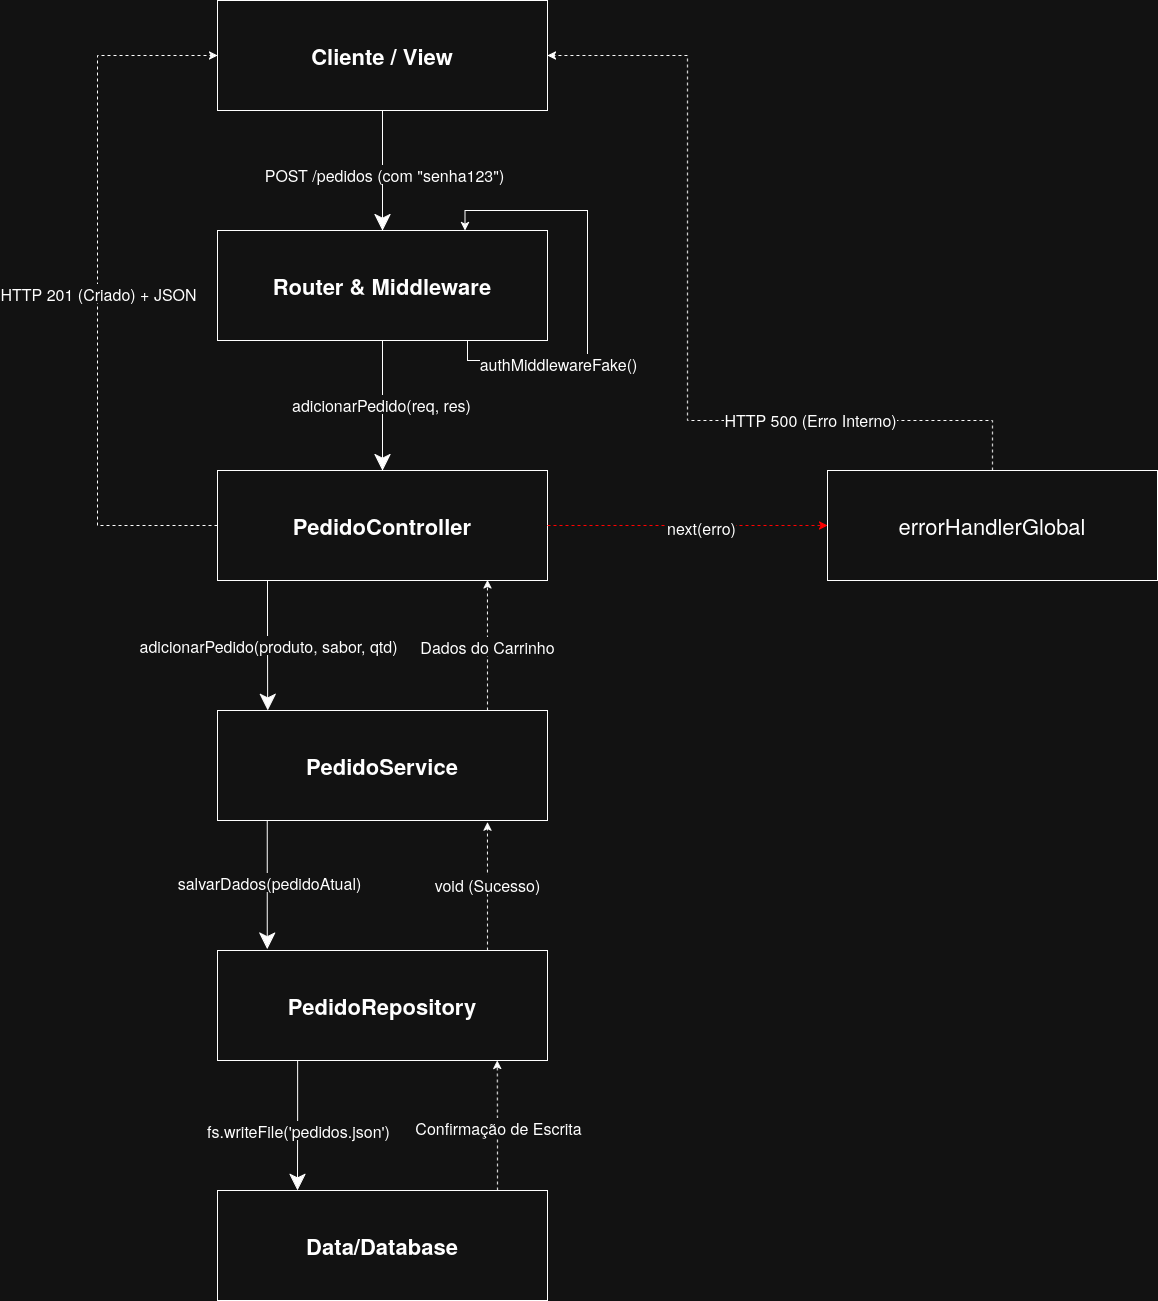

The diagram above was exported from draw.io. Its source (the exported page's mxGraphModel, read from the mxfile embedded in the PNG):
<mxGraphModel dx="1398" dy="866" grid="1" gridSize="10" guides="1" tooltips="1" connect="1" arrows="1" fold="1" page="1" pageScale="1" pageWidth="2336" pageHeight="1654" math="0" shadow="0">
  <root>
    <mxCell id="0" />
    <mxCell id="1" parent="0" />
    <mxCell id="SIDcHP8xm3d4ryH0NzC3-8" edge="1" parent="1" source="SIDcHP8xm3d4ryH0NzC3-6" style="edgeStyle=orthogonalEdgeStyle;rounded=0;orthogonalLoop=1;jettySize=auto;html=1;entryX=0.5;entryY=0;entryDx=0;entryDy=0;endSize=14;" target="SIDcHP8xm3d4ryH0NzC3-7">
      <mxGeometry relative="1" as="geometry" />
    </mxCell>
    <mxCell id="SIDcHP8xm3d4ryH0NzC3-18" connectable="0" parent="SIDcHP8xm3d4ryH0NzC3-8" style="edgeLabel;html=1;align=center;verticalAlign=middle;resizable=0;points=[];" value="&lt;font style=&quot;font-size: 16px;&quot;&gt;POST /pedidos (com &quot;senha123&quot;)&lt;/font&gt;" vertex="1">
      <mxGeometry relative="1" x="0.05" y="1" as="geometry">
        <mxPoint as="offset" />
      </mxGeometry>
    </mxCell>
    <mxCell id="SIDcHP8xm3d4ryH0NzC3-6" parent="1" style="rounded=0;whiteSpace=wrap;html=1;" value="&lt;b data-path-to-node=&quot;5,0,0&quot; data-index-in-node=&quot;0&quot;&gt;&lt;font style=&quot;font-size: 22px;&quot;&gt;Cliente / View&lt;/font&gt;&lt;/b&gt;" vertex="1">
      <mxGeometry height="110" width="330" x="790" y="90" as="geometry" />
    </mxCell>
    <mxCell id="SIDcHP8xm3d4ryH0NzC3-11" edge="1" parent="1" source="SIDcHP8xm3d4ryH0NzC3-7" style="edgeStyle=orthogonalEdgeStyle;rounded=0;orthogonalLoop=1;jettySize=auto;html=1;endSize=14;" target="SIDcHP8xm3d4ryH0NzC3-9">
      <mxGeometry relative="1" as="geometry">
        <Array as="points" />
        <mxPoint x="870" y="560" as="targetPoint" />
      </mxGeometry>
    </mxCell>
    <mxCell id="SIDcHP8xm3d4ryH0NzC3-22" connectable="0" parent="SIDcHP8xm3d4ryH0NzC3-11" style="edgeLabel;html=1;align=center;verticalAlign=middle;resizable=0;points=[];" value="&lt;font style=&quot;font-size: 16px;&quot;&gt;adicionarPedido(req, res)&lt;/font&gt;" vertex="1">
      <mxGeometry relative="1" x="-0.0308" y="-2" as="geometry">
        <mxPoint as="offset" />
      </mxGeometry>
    </mxCell>
    <mxCell id="SIDcHP8xm3d4ryH0NzC3-7" parent="1" style="rounded=0;whiteSpace=wrap;html=1;" value="&lt;font style=&quot;font-size: 22px;&quot;&gt;&lt;b data-path-to-node=&quot;5,1,0&quot; data-index-in-node=&quot;0&quot;&gt;Router &amp;amp; Middleware&lt;/b&gt;&lt;/font&gt;" vertex="1">
      <mxGeometry height="110" width="330" x="790" y="320" as="geometry" />
    </mxCell>
    <mxCell id="SIDcHP8xm3d4ryH0NzC3-12" edge="1" parent="1" source="SIDcHP8xm3d4ryH0NzC3-9" style="edgeStyle=orthogonalEdgeStyle;rounded=0;orthogonalLoop=1;jettySize=auto;html=1;endSize=14;entryX=0.152;entryY=0;entryDx=0;entryDy=0;entryPerimeter=0;" target="SIDcHP8xm3d4ryH0NzC3-10">
      <mxGeometry relative="1" as="geometry">
        <Array as="points">
          <mxPoint x="840" y="700" />
          <mxPoint x="840" y="700" />
        </Array>
        <mxPoint x="840" y="790" as="targetPoint" />
      </mxGeometry>
    </mxCell>
    <mxCell id="SIDcHP8xm3d4ryH0NzC3-23" connectable="0" parent="SIDcHP8xm3d4ryH0NzC3-12" style="edgeLabel;html=1;align=center;verticalAlign=middle;resizable=0;points=[];" value="&lt;font style=&quot;font-size: 16px;&quot;&gt;adicionarPedido(produto, sabor, qtd)&lt;/font&gt;" vertex="1">
      <mxGeometry relative="1" x="-0.0051" as="geometry">
        <mxPoint as="offset" />
      </mxGeometry>
    </mxCell>
    <mxCell id="SIDcHP8xm3d4ryH0NzC3-32" edge="1" parent="1" source="SIDcHP8xm3d4ryH0NzC3-9" style="edgeStyle=orthogonalEdgeStyle;rounded=0;orthogonalLoop=1;jettySize=auto;html=1;entryX=0;entryY=0.5;entryDx=0;entryDy=0;dashed=1;" target="SIDcHP8xm3d4ryH0NzC3-6">
      <mxGeometry relative="1" as="geometry">
        <Array as="points">
          <mxPoint x="670" y="615" />
          <mxPoint x="670" y="145" />
        </Array>
        <mxPoint x="649.9999999999998" y="209.9999999999999" as="targetPoint" />
      </mxGeometry>
    </mxCell>
    <mxCell id="SIDcHP8xm3d4ryH0NzC3-33" connectable="0" parent="SIDcHP8xm3d4ryH0NzC3-32" style="edgeLabel;html=1;align=center;verticalAlign=middle;resizable=0;points=[];" value="&lt;font style=&quot;font-size: 16px;&quot;&gt;HTTP 201 (Criado) + JSON&lt;/font&gt;" vertex="1">
      <mxGeometry relative="1" x="-0.0065" as="geometry">
        <mxPoint as="offset" />
      </mxGeometry>
    </mxCell>
    <mxCell id="SIDcHP8xm3d4ryH0NzC3-9" parent="1" style="rounded=0;whiteSpace=wrap;html=1;" value="&lt;b data-path-to-node=&quot;5,2,0&quot; data-index-in-node=&quot;0&quot;&gt;&lt;font style=&quot;font-size: 22px;&quot;&gt;PedidoController&lt;/font&gt;&lt;/b&gt;" vertex="1">
      <mxGeometry height="110" width="330" x="790" y="560" as="geometry" />
    </mxCell>
    <mxCell id="SIDcHP8xm3d4ryH0NzC3-14" edge="1" parent="1" source="SIDcHP8xm3d4ryH0NzC3-10" style="edgeStyle=orthogonalEdgeStyle;rounded=0;orthogonalLoop=1;jettySize=auto;html=1;endSize=14;entryX=0.151;entryY=-0.013;entryDx=0;entryDy=0;entryPerimeter=0;" target="SIDcHP8xm3d4ryH0NzC3-13">
      <mxGeometry relative="1" as="geometry">
        <Array as="points">
          <mxPoint x="840" y="970" />
        </Array>
        <mxPoint x="955" y="1030" as="targetPoint" />
      </mxGeometry>
    </mxCell>
    <mxCell id="SIDcHP8xm3d4ryH0NzC3-24" connectable="0" parent="SIDcHP8xm3d4ryH0NzC3-14" style="edgeLabel;html=1;align=center;verticalAlign=middle;resizable=0;points=[];" value="&lt;font style=&quot;font-size: 16px;&quot;&gt;salvarDados(pedidoAtual)&lt;/font&gt;" vertex="1">
      <mxGeometry relative="1" x="-0.0308" y="2" as="geometry">
        <mxPoint as="offset" />
      </mxGeometry>
    </mxCell>
    <mxCell id="SIDcHP8xm3d4ryH0NzC3-30" edge="1" parent="1" source="SIDcHP8xm3d4ryH0NzC3-10" style="edgeStyle=orthogonalEdgeStyle;rounded=0;orthogonalLoop=1;jettySize=auto;html=1;entryX=0.818;entryY=0.995;entryDx=0;entryDy=0;entryPerimeter=0;dashed=1;" target="SIDcHP8xm3d4ryH0NzC3-9">
      <mxGeometry relative="1" as="geometry">
        <Array as="points">
          <mxPoint x="1060" y="760" />
          <mxPoint x="1060" y="760" />
        </Array>
      </mxGeometry>
    </mxCell>
    <mxCell id="SIDcHP8xm3d4ryH0NzC3-31" connectable="0" parent="SIDcHP8xm3d4ryH0NzC3-30" style="edgeLabel;html=1;align=center;verticalAlign=middle;resizable=0;points=[];" value="&lt;font style=&quot;font-size: 16px;&quot;&gt;Dados do Carrinho&lt;/font&gt;" vertex="1">
      <mxGeometry relative="1" x="-0.0112" as="geometry">
        <mxPoint as="offset" />
      </mxGeometry>
    </mxCell>
    <mxCell id="SIDcHP8xm3d4ryH0NzC3-34" edge="1" parent="1" source="SIDcHP8xm3d4ryH0NzC3-9" style="edgeStyle=orthogonalEdgeStyle;rounded=0;orthogonalLoop=1;jettySize=auto;html=1;fillColor=#a20025;strokeColor=light-dark(#6F0000,#FF0000);dashed=1;exitX=1;exitY=0.5;exitDx=0;exitDy=0;entryX=0;entryY=0.5;entryDx=0;entryDy=0;" target="SIDcHP8xm3d4ryH0NzC3-36">
      <mxGeometry relative="1" as="geometry">
        <mxPoint x="1330" y="855" as="targetPoint" />
      </mxGeometry>
    </mxCell>
    <mxCell id="SIDcHP8xm3d4ryH0NzC3-37" connectable="0" parent="SIDcHP8xm3d4ryH0NzC3-34" style="edgeLabel;html=1;align=center;verticalAlign=middle;resizable=0;points=[];" value="&lt;font style=&quot;font-size: 16px;&quot;&gt;next(erro)&lt;/font&gt;" vertex="1">
      <mxGeometry relative="1" x="0.0916" y="-1" as="geometry">
        <mxPoint as="offset" />
      </mxGeometry>
    </mxCell>
    <mxCell id="SIDcHP8xm3d4ryH0NzC3-10" parent="1" style="rounded=0;whiteSpace=wrap;html=1;" value="&lt;font style=&quot;font-size: 22px;&quot;&gt;&lt;b data-path-to-node=&quot;5,3,0&quot; data-index-in-node=&quot;0&quot;&gt;PedidoService&lt;/b&gt;&lt;/font&gt;" vertex="1">
      <mxGeometry height="110" width="330" x="790" y="800" as="geometry" />
    </mxCell>
    <mxCell id="SIDcHP8xm3d4ryH0NzC3-16" edge="1" parent="1" source="SIDcHP8xm3d4ryH0NzC3-13" style="edgeStyle=orthogonalEdgeStyle;rounded=0;orthogonalLoop=1;jettySize=auto;html=1;endSize=14;entryX=0.242;entryY=0;entryDx=0;entryDy=0;entryPerimeter=0;" target="SIDcHP8xm3d4ryH0NzC3-15">
      <mxGeometry relative="1" as="geometry">
        <Array as="points">
          <mxPoint x="870" y="1210" />
          <mxPoint x="870" y="1210" />
        </Array>
        <mxPoint x="870" y="1270" as="targetPoint" />
      </mxGeometry>
    </mxCell>
    <mxCell id="SIDcHP8xm3d4ryH0NzC3-25" connectable="0" parent="SIDcHP8xm3d4ryH0NzC3-16" style="edgeLabel;html=1;align=center;verticalAlign=middle;resizable=0;points=[];" value="&lt;font style=&quot;font-size: 16px;&quot;&gt;fs.writeFile('pedidos.json')&lt;/font&gt;" vertex="1">
      <mxGeometry relative="1" x="0.059" y="1" as="geometry">
        <mxPoint as="offset" />
      </mxGeometry>
    </mxCell>
    <mxCell id="SIDcHP8xm3d4ryH0NzC3-28" edge="1" parent="1" source="SIDcHP8xm3d4ryH0NzC3-13" style="edgeStyle=orthogonalEdgeStyle;rounded=0;orthogonalLoop=1;jettySize=auto;html=1;entryX=0.818;entryY=1.014;entryDx=0;entryDy=0;entryPerimeter=0;dashed=1;" target="SIDcHP8xm3d4ryH0NzC3-10">
      <mxGeometry relative="1" as="geometry">
        <Array as="points">
          <mxPoint x="1060" y="1000" />
          <mxPoint x="1060" y="1000" />
        </Array>
        <mxPoint x="955" y="930" as="targetPoint" />
      </mxGeometry>
    </mxCell>
    <mxCell id="SIDcHP8xm3d4ryH0NzC3-29" connectable="0" parent="SIDcHP8xm3d4ryH0NzC3-28" style="edgeLabel;html=1;align=center;verticalAlign=middle;resizable=0;points=[];" value="&lt;font style=&quot;font-size: 16px;&quot;&gt;void (Sucesso)&lt;/font&gt;" vertex="1">
      <mxGeometry relative="1" x="0.0398" as="geometry">
        <mxPoint as="offset" />
      </mxGeometry>
    </mxCell>
    <mxCell id="SIDcHP8xm3d4ryH0NzC3-13" parent="1" style="rounded=0;whiteSpace=wrap;html=1;" value="&lt;b data-path-to-node=&quot;5,4,0&quot; data-index-in-node=&quot;0&quot;&gt;&lt;font style=&quot;font-size: 22px;&quot;&gt;PedidoRepository&lt;/font&gt;&lt;/b&gt;" vertex="1">
      <mxGeometry height="110" width="330" x="790" y="1040" as="geometry" />
    </mxCell>
    <mxCell id="SIDcHP8xm3d4ryH0NzC3-26" edge="1" parent="1" source="SIDcHP8xm3d4ryH0NzC3-15" style="edgeStyle=orthogonalEdgeStyle;rounded=0;orthogonalLoop=1;jettySize=auto;html=1;entryX=0.848;entryY=0.999;entryDx=0;entryDy=0;entryPerimeter=0;dashed=1;" target="SIDcHP8xm3d4ryH0NzC3-13">
      <mxGeometry relative="1" as="geometry">
        <Array as="points">
          <mxPoint x="1070" y="1240" />
          <mxPoint x="1070" y="1240" />
        </Array>
        <mxPoint x="955" y="1170" as="targetPoint" />
      </mxGeometry>
    </mxCell>
    <mxCell id="SIDcHP8xm3d4ryH0NzC3-27" connectable="0" parent="SIDcHP8xm3d4ryH0NzC3-26" style="edgeLabel;html=1;align=center;verticalAlign=middle;resizable=0;points=[];" value="&lt;font style=&quot;font-size: 16px;&quot;&gt;Confirmação de Escrita&lt;/font&gt;" vertex="1">
      <mxGeometry relative="1" x="-0.0323" y="-1" as="geometry">
        <mxPoint as="offset" />
      </mxGeometry>
    </mxCell>
    <mxCell id="SIDcHP8xm3d4ryH0NzC3-15" parent="1" style="rounded=0;whiteSpace=wrap;html=1;" value="&lt;b&gt;&lt;font style=&quot;font-size: 22px;&quot;&gt;Data/Database&lt;/font&gt;&lt;/b&gt;" vertex="1">
      <mxGeometry height="110" width="330" x="790" y="1280" as="geometry" />
    </mxCell>
    <mxCell id="SIDcHP8xm3d4ryH0NzC3-20" edge="1" parent="1" style="edgeStyle=orthogonalEdgeStyle;rounded=0;orthogonalLoop=1;jettySize=auto;html=1;entryX=0.75;entryY=0;entryDx=0;entryDy=0;" target="SIDcHP8xm3d4ryH0NzC3-7">
      <mxGeometry relative="1" as="geometry">
        <Array as="points">
          <mxPoint x="1040" y="430" />
          <mxPoint x="1040" y="450" />
          <mxPoint x="1160" y="450" />
          <mxPoint x="1160" y="300" />
          <mxPoint x="1038" y="300" />
        </Array>
        <mxPoint x="1040" y="430" as="sourcePoint" />
      </mxGeometry>
    </mxCell>
    <mxCell id="SIDcHP8xm3d4ryH0NzC3-21" connectable="0" parent="SIDcHP8xm3d4ryH0NzC3-20" style="edgeLabel;html=1;align=center;verticalAlign=middle;resizable=0;points=[];" value="&lt;font style=&quot;font-size: 16px;&quot;&gt;authMiddlewareFake()&lt;/font&gt;" vertex="1">
      <mxGeometry relative="1" x="-0.6301" y="-2" as="geometry">
        <mxPoint x="30" as="offset" />
      </mxGeometry>
    </mxCell>
    <mxCell id="0PTVi5B92JJOIG2Noq7f-1" edge="1" parent="1" source="SIDcHP8xm3d4ryH0NzC3-36" style="edgeStyle=orthogonalEdgeStyle;rounded=0;orthogonalLoop=1;jettySize=auto;html=1;entryX=1;entryY=0.5;entryDx=0;entryDy=0;dashed=1;" target="SIDcHP8xm3d4ryH0NzC3-6">
      <mxGeometry relative="1" as="geometry">
        <Array as="points">
          <mxPoint x="1565" y="510" />
          <mxPoint x="1260" y="510" />
          <mxPoint x="1260" y="145" />
        </Array>
      </mxGeometry>
    </mxCell>
    <mxCell id="0PTVi5B92JJOIG2Noq7f-2" connectable="0" parent="0PTVi5B92JJOIG2Noq7f-1" style="edgeLabel;html=1;align=center;verticalAlign=middle;resizable=0;points=[];" value="&lt;font style=&quot;font-size: 16px;&quot;&gt;HTTP 500 (Erro Interno)&lt;/font&gt;" vertex="1">
      <mxGeometry relative="1" x="-0.4581" y="-2" as="geometry">
        <mxPoint as="offset" />
      </mxGeometry>
    </mxCell>
    <mxCell id="SIDcHP8xm3d4ryH0NzC3-36" parent="1" style="rounded=0;whiteSpace=wrap;html=1;" value="&lt;font style=&quot;font-size: 22px;&quot;&gt;errorHandlerGlobal&lt;/font&gt;" vertex="1">
      <mxGeometry height="110" width="330" x="1400" y="560" as="geometry" />
    </mxCell>
  </root>
</mxGraphModel>